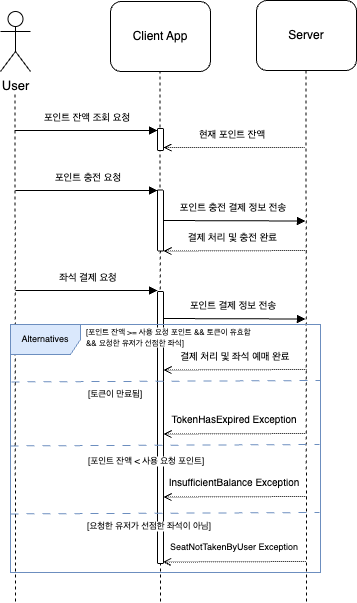

The diagram above was exported from draw.io. Its source (the exported page's mxGraphModel, read from the mxfile embedded in the PNG):
<mxGraphModel dx="573" dy="388" grid="1" gridSize="10" guides="1" tooltips="1" connect="1" arrows="1" fold="1" page="1" pageScale="1" pageWidth="827" pageHeight="1169" math="0" shadow="0">
  <root>
    <mxCell id="0" />
    <mxCell id="1" parent="0" />
    <mxCell id="nSld2mh8NenoL8RltLn9-28" value="" style="group;fontFamily=Helvetica;verticalAlign=middle;spacing=2;fontSize=10;fontStyle=0" parent="1" vertex="1" connectable="0">
      <mxGeometry x="54" y="160" width="145" height="29" as="geometry" />
    </mxCell>
    <mxCell id="nSld2mh8NenoL8RltLn9-29" value="" style="endArrow=block;html=1;rounded=0;startArrow=none;startFill=0;endFill=1;" parent="nSld2mh8NenoL8RltLn9-28" edge="1">
      <mxGeometry width="50" height="50" relative="1" as="geometry">
        <mxPoint y="29.000000000000004" as="sourcePoint" />
        <mxPoint x="143" y="29.000000000000004" as="targetPoint" />
      </mxGeometry>
    </mxCell>
    <mxCell id="nSld2mh8NenoL8RltLn9-30" value="포인트 잔액 조회 요청" style="text;strokeColor=none;align=center;fillColor=none;html=1;verticalAlign=middle;whiteSpace=wrap;rounded=0;fontSize=10;spacing=2;" parent="nSld2mh8NenoL8RltLn9-28" vertex="1">
      <mxGeometry x="12.5" width="120" height="29.000000000000004" as="geometry" />
    </mxCell>
    <mxCell id="nSld2mh8NenoL8RltLn9-35" value="" style="group" parent="1" vertex="1" connectable="0">
      <mxGeometry x="200" y="177" width="145" height="29" as="geometry" />
    </mxCell>
    <mxCell id="nSld2mh8NenoL8RltLn9-36" value="" style="group" parent="nSld2mh8NenoL8RltLn9-35" vertex="1" connectable="0">
      <mxGeometry width="145" height="29" as="geometry" />
    </mxCell>
    <mxCell id="nSld2mh8NenoL8RltLn9-18" value="" style="endArrow=none;html=1;rounded=0;dashed=1;dashPattern=1 1;startArrow=open;startFill=0;endFill=0;" parent="nSld2mh8NenoL8RltLn9-36" edge="1">
      <mxGeometry width="50" height="50" relative="1" as="geometry">
        <mxPoint x="3" y="29" as="sourcePoint" />
        <mxPoint x="145" y="29" as="targetPoint" />
      </mxGeometry>
    </mxCell>
    <mxCell id="nSld2mh8NenoL8RltLn9-19" value="현재 포인트 잔액" style="text;strokeColor=none;align=center;fillColor=none;html=1;verticalAlign=middle;whiteSpace=wrap;rounded=0;fontSize=10;spacing=2;" parent="nSld2mh8NenoL8RltLn9-36" vertex="1">
      <mxGeometry x="12.5" width="117.5" height="29" as="geometry" />
    </mxCell>
    <mxCell id="nSld2mh8NenoL8RltLn9-5" value="Server" style="rounded=1;whiteSpace=wrap;html=1;" parent="1" vertex="1">
      <mxGeometry x="296" y="59" width="100" height="70" as="geometry" />
    </mxCell>
    <mxCell id="nSld2mh8NenoL8RltLn9-9" value="" style="endArrow=none;dashed=1;html=1;rounded=0;" parent="1" edge="1">
      <mxGeometry width="50" height="50" relative="1" as="geometry">
        <mxPoint x="346" y="660" as="sourcePoint" />
        <mxPoint x="345.5" y="129" as="targetPoint" />
      </mxGeometry>
    </mxCell>
    <mxCell id="nSld2mh8NenoL8RltLn9-3" value="Client App" style="rounded=1;whiteSpace=wrap;html=1;" parent="1" vertex="1">
      <mxGeometry x="150" y="60" width="100" height="70" as="geometry" />
    </mxCell>
    <mxCell id="nSld2mh8NenoL8RltLn9-8" value="" style="endArrow=none;dashed=1;html=1;rounded=0;" parent="1" edge="1">
      <mxGeometry width="50" height="50" relative="1" as="geometry">
        <mxPoint x="200" y="660" as="sourcePoint" />
        <mxPoint x="199.5" y="130" as="targetPoint" />
      </mxGeometry>
    </mxCell>
    <mxCell id="nSld2mh8NenoL8RltLn9-104" value="" style="rounded=1;whiteSpace=wrap;html=1;pointerEvents=0;align=center;verticalAlign=top;fontFamily=Helvetica;fontSize=12;fillColor=default;" parent="1" vertex="1">
      <mxGeometry x="197" y="187" width="6" height="22" as="geometry" />
    </mxCell>
    <mxCell id="nSld2mh8NenoL8RltLn9-1" value="User" style="shape=umlActor;verticalLabelPosition=bottom;verticalAlign=top;html=1;outlineConnect=0;fontSize=13;" parent="1" vertex="1">
      <mxGeometry x="40" y="70" width="30" height="60" as="geometry" />
    </mxCell>
    <mxCell id="nSld2mh8NenoL8RltLn9-7" value="" style="endArrow=none;dashed=1;html=1;rounded=0;jumpSize=6;" parent="1" edge="1">
      <mxGeometry width="50" height="50" relative="1" as="geometry">
        <mxPoint x="55" y="660" as="sourcePoint" />
        <mxPoint x="54.5" y="150" as="targetPoint" />
      </mxGeometry>
    </mxCell>
    <mxCell id="A3nhN9kuVZVtchHikgVn-21" value="" style="group" parent="1" vertex="1" connectable="0">
      <mxGeometry x="55" y="220" width="145" height="29" as="geometry" />
    </mxCell>
    <mxCell id="A3nhN9kuVZVtchHikgVn-22" value="포인트 충전 요청" style="text;strokeColor=none;align=center;fillColor=none;html=1;verticalAlign=middle;whiteSpace=wrap;rounded=0;fontSize=10;spacing=2;" parent="A3nhN9kuVZVtchHikgVn-21" vertex="1">
      <mxGeometry x="12.5" width="120" height="29.000000000000004" as="geometry" />
    </mxCell>
    <mxCell id="A3nhN9kuVZVtchHikgVn-23" value="" style="endArrow=block;html=1;rounded=0;startArrow=none;startFill=0;endFill=1;" parent="A3nhN9kuVZVtchHikgVn-21" edge="1">
      <mxGeometry width="50" height="50" relative="1" as="geometry">
        <mxPoint y="29" as="sourcePoint" />
        <mxPoint x="142" y="29" as="targetPoint" />
      </mxGeometry>
    </mxCell>
    <mxCell id="A3nhN9kuVZVtchHikgVn-27" value="" style="rounded=1;whiteSpace=wrap;html=1;pointerEvents=0;align=center;verticalAlign=top;fontFamily=Helvetica;fontSize=12;fillColor=default;" parent="1" vertex="1">
      <mxGeometry x="197" y="248.5" width="6" height="61" as="geometry" />
    </mxCell>
    <mxCell id="A3nhN9kuVZVtchHikgVn-18" value="" style="endArrow=none;html=1;rounded=0;dashed=1;dashPattern=1 1;startArrow=open;startFill=0;endFill=0;" parent="1" edge="1">
      <mxGeometry width="50" height="50" relative="1" as="geometry">
        <mxPoint x="203" y="309.5" as="sourcePoint" />
        <mxPoint x="346" y="309" as="targetPoint" />
      </mxGeometry>
    </mxCell>
    <mxCell id="A3nhN9kuVZVtchHikgVn-25" value="" style="endArrow=block;html=1;rounded=0;startArrow=none;startFill=0;endFill=1;" parent="1" edge="1">
      <mxGeometry width="50" height="50" relative="1" as="geometry">
        <mxPoint x="203" y="279.01666666666665" as="sourcePoint" />
        <mxPoint x="345" y="279.5" as="targetPoint" />
      </mxGeometry>
    </mxCell>
    <mxCell id="A3nhN9kuVZVtchHikgVn-26" value="포인트 충전 결제 정보 전송" style="text;strokeColor=none;align=center;fillColor=none;html=1;verticalAlign=middle;whiteSpace=wrap;rounded=0;fontSize=10;spacing=2;" parent="1" vertex="1">
      <mxGeometry x="212.5" y="250.5" width="120" height="29.5" as="geometry" />
    </mxCell>
    <mxCell id="A3nhN9kuVZVtchHikgVn-20" value="결제 처리 및 충전 완료" style="text;strokeColor=none;align=center;fillColor=none;html=1;verticalAlign=middle;whiteSpace=wrap;rounded=0;fontSize=10;spacing=2;" parent="1" vertex="1">
      <mxGeometry x="200" y="280.5" width="145" height="29.61" as="geometry" />
    </mxCell>
    <mxCell id="A3nhN9kuVZVtchHikgVn-35" value="좌석 결제 요청" style="text;strokeColor=none;align=center;fillColor=none;html=1;verticalAlign=middle;whiteSpace=wrap;rounded=0;fontSize=10;spacing=2;" parent="1" vertex="1">
      <mxGeometry x="67.5" y="320" width="120" height="29.000000000000004" as="geometry" />
    </mxCell>
    <mxCell id="A3nhN9kuVZVtchHikgVn-36" value="" style="endArrow=block;html=1;rounded=0;startArrow=none;startFill=0;endFill=1;" parent="1" edge="1">
      <mxGeometry width="50" height="50" relative="1" as="geometry">
        <mxPoint x="55" y="349" as="sourcePoint" />
        <mxPoint x="197" y="349" as="targetPoint" />
      </mxGeometry>
    </mxCell>
    <mxCell id="A3nhN9kuVZVtchHikgVn-40" value="" style="rounded=1;whiteSpace=wrap;html=1;pointerEvents=0;align=center;verticalAlign=top;fontFamily=Helvetica;fontSize=12;fillColor=default;" parent="1" vertex="1">
      <mxGeometry x="197" y="350" width="6" height="272" as="geometry" />
    </mxCell>
    <mxCell id="A3nhN9kuVZVtchHikgVn-45" value="" style="endArrow=block;html=1;rounded=0;startArrow=none;startFill=0;endFill=1;" parent="1" edge="1">
      <mxGeometry width="50" height="50" relative="1" as="geometry">
        <mxPoint x="203" y="377.01666666666665" as="sourcePoint" />
        <mxPoint x="345" y="377.5" as="targetPoint" />
      </mxGeometry>
    </mxCell>
    <mxCell id="A3nhN9kuVZVtchHikgVn-46" value="포인트 결제 정보 전송" style="text;strokeColor=none;align=center;fillColor=none;html=1;verticalAlign=middle;whiteSpace=wrap;rounded=0;fontSize=10;spacing=2;" parent="1" vertex="1">
      <mxGeometry x="212.5" y="348.5" width="120" height="29.5" as="geometry" />
    </mxCell>
    <mxCell id="Wo6d2MEwheXt7n5-NbUh-16" value="&lt;font style=&quot;font-size: 8px;&quot;&gt;[포인트 잔액 &amp;gt;= 사용 요청 포인트 &amp;amp;&amp;amp; 토큰이 유효함&amp;nbsp;&lt;/font&gt;&lt;div&gt;&lt;font style=&quot;font-size: 8px;&quot;&gt;&amp;amp;&amp;amp; 요청한 유저가 선점한 좌석]&lt;/font&gt;&lt;/div&gt;" style="text;strokeColor=none;align=left;fillColor=default;html=1;verticalAlign=middle;whiteSpace=wrap;rounded=0;fontFamily=Helvetica;fontSize=9;fontColor=default;fillStyle=solid;" vertex="1" parent="1">
      <mxGeometry x="123.62" y="386" width="196.38" height="20" as="geometry" />
    </mxCell>
    <mxCell id="Wo6d2MEwheXt7n5-NbUh-21" value="" style="group" vertex="1" connectable="0" parent="1">
      <mxGeometry x="203" y="399" width="143" height="29.5" as="geometry" />
    </mxCell>
    <mxCell id="A3nhN9kuVZVtchHikgVn-44" value="" style="endArrow=none;html=1;rounded=0;dashed=1;dashPattern=1 1;startArrow=open;startFill=0;endFill=0;" parent="Wo6d2MEwheXt7n5-NbUh-21" edge="1">
      <mxGeometry width="50" height="50" relative="1" as="geometry">
        <mxPoint y="29.5" as="sourcePoint" />
        <mxPoint x="143" y="29" as="targetPoint" />
      </mxGeometry>
    </mxCell>
    <mxCell id="Wo6d2MEwheXt7n5-NbUh-12" value="결제 처리 및 좌석 예매 완료" style="text;strokeColor=none;align=center;fillColor=none;html=1;verticalAlign=middle;whiteSpace=wrap;rounded=0;fontSize=10;spacing=2;" vertex="1" parent="Wo6d2MEwheXt7n5-NbUh-21">
      <mxGeometry x="12.120000000000005" width="120" height="29" as="geometry" />
    </mxCell>
    <mxCell id="Wo6d2MEwheXt7n5-NbUh-22" value="" style="group" vertex="1" connectable="0" parent="1">
      <mxGeometry x="203" y="463" width="143" height="29.5" as="geometry" />
    </mxCell>
    <mxCell id="Wo6d2MEwheXt7n5-NbUh-23" value="" style="endArrow=none;html=1;rounded=0;dashed=1;dashPattern=1 1;startArrow=open;startFill=0;endFill=0;" edge="1" parent="Wo6d2MEwheXt7n5-NbUh-22">
      <mxGeometry width="50" height="50" relative="1" as="geometry">
        <mxPoint y="29.5" as="sourcePoint" />
        <mxPoint x="143" y="29" as="targetPoint" />
      </mxGeometry>
    </mxCell>
    <mxCell id="Wo6d2MEwheXt7n5-NbUh-24" value="TokenHasExpired Exception" style="text;strokeColor=none;align=center;fillColor=none;html=1;verticalAlign=middle;whiteSpace=wrap;rounded=0;fontSize=10;spacing=2;" vertex="1" parent="Wo6d2MEwheXt7n5-NbUh-22">
      <mxGeometry y="-1" width="142.12" height="29" as="geometry" />
    </mxCell>
    <mxCell id="Wo6d2MEwheXt7n5-NbUh-39" value="" style="group" vertex="1" connectable="0" parent="1">
      <mxGeometry x="50" y="383" width="310" height="248" as="geometry" />
    </mxCell>
    <mxCell id="Wo6d2MEwheXt7n5-NbUh-40" value="&lt;font style=&quot;font-size: 9px;&quot;&gt;Alternatives&lt;/font&gt;" style="shape=umlFrame;whiteSpace=wrap;html=1;pointerEvents=0;align=center;verticalAlign=top;fontFamily=Helvetica;fontSize=12;fillColor=#dae8fc;width=70;height=30;strokeColor=#6c8ebf;" vertex="1" parent="Wo6d2MEwheXt7n5-NbUh-39">
      <mxGeometry width="310" height="248" as="geometry" />
    </mxCell>
    <mxCell id="Wo6d2MEwheXt7n5-NbUh-41" value="" style="endArrow=none;dashed=1;html=1;rounded=0;fontFamily=Helvetica;fontSize=12;fontColor=default;endSize=6;startSize=6;jumpStyle=none;fillColor=#dae8fc;strokeColor=#6c8ebf;exitX=-0.002;exitY=0.516;exitDx=0;exitDy=0;exitPerimeter=0;dashPattern=8 8;" edge="1" parent="Wo6d2MEwheXt7n5-NbUh-39">
      <mxGeometry width="50" height="50" relative="1" as="geometry">
        <mxPoint x="1" y="57.446153846153834" as="sourcePoint" />
        <mxPoint x="310" y="56" as="targetPoint" />
      </mxGeometry>
    </mxCell>
    <mxCell id="Wo6d2MEwheXt7n5-NbUh-42" value="" style="endArrow=none;dashed=1;html=1;rounded=0;fontFamily=Helvetica;fontSize=12;fontColor=default;endSize=6;startSize=6;jumpStyle=none;fillColor=#dae8fc;strokeColor=#6c8ebf;exitX=-0.002;exitY=0.516;exitDx=0;exitDy=0;exitPerimeter=0;dashPattern=8 8;" edge="1" parent="Wo6d2MEwheXt7n5-NbUh-39">
      <mxGeometry width="50" height="50" relative="1" as="geometry">
        <mxPoint y="121.44615384615383" as="sourcePoint" />
        <mxPoint x="309" y="120" as="targetPoint" />
      </mxGeometry>
    </mxCell>
    <mxCell id="Wo6d2MEwheXt7n5-NbUh-43" value="" style="endArrow=none;dashed=1;html=1;rounded=0;fontFamily=Helvetica;fontSize=12;fontColor=default;endSize=6;startSize=6;jumpStyle=none;fillColor=#dae8fc;strokeColor=#6c8ebf;exitX=-0.002;exitY=0.516;exitDx=0;exitDy=0;exitPerimeter=0;dashPattern=8 8;" edge="1" parent="Wo6d2MEwheXt7n5-NbUh-39">
      <mxGeometry width="50" height="50" relative="1" as="geometry">
        <mxPoint y="189.44615384615383" as="sourcePoint" />
        <mxPoint x="309" y="188" as="targetPoint" />
      </mxGeometry>
    </mxCell>
    <mxCell id="Wo6d2MEwheXt7n5-NbUh-49" value="&lt;font style=&quot;font-size: 9px;&quot;&gt;[요청한 유저가 선점한 좌석이 아님]&lt;/font&gt;" style="text;strokeColor=none;align=left;fillColor=default;html=1;verticalAlign=middle;whiteSpace=wrap;rounded=0;fontFamily=Helvetica;fontSize=9;fontColor=default;fillStyle=solid;" vertex="1" parent="Wo6d2MEwheXt7n5-NbUh-39">
      <mxGeometry x="75" y="197" width="126.38" height="10" as="geometry" />
    </mxCell>
    <mxCell id="Wo6d2MEwheXt7n5-NbUh-50" value="" style="group" vertex="1" connectable="0" parent="Wo6d2MEwheXt7n5-NbUh-39">
      <mxGeometry x="152.5" y="208" width="143" height="29.5" as="geometry" />
    </mxCell>
    <mxCell id="Wo6d2MEwheXt7n5-NbUh-51" value="" style="endArrow=none;html=1;rounded=0;dashed=1;dashPattern=1 1;startArrow=open;startFill=0;endFill=0;" edge="1" parent="Wo6d2MEwheXt7n5-NbUh-50">
      <mxGeometry width="50" height="50" relative="1" as="geometry">
        <mxPoint y="29.5" as="sourcePoint" />
        <mxPoint x="143" y="29" as="targetPoint" />
      </mxGeometry>
    </mxCell>
    <mxCell id="Wo6d2MEwheXt7n5-NbUh-52" value="&lt;font style=&quot;font-size: 9px;&quot;&gt;SeatNotTakenByUser Exception&lt;/font&gt;" style="text;strokeColor=none;align=center;fillColor=none;html=1;verticalAlign=middle;whiteSpace=wrap;rounded=0;fontSize=10;spacing=2;" vertex="1" parent="Wo6d2MEwheXt7n5-NbUh-50">
      <mxGeometry y="-1" width="142.12" height="29" as="geometry" />
    </mxCell>
    <mxCell id="Wo6d2MEwheXt7n5-NbUh-30" value="&lt;font style=&quot;font-size: 9px;&quot;&gt;[토큰이 만료됨]&lt;/font&gt;" style="text;strokeColor=none;align=left;fillColor=none;html=1;verticalAlign=middle;whiteSpace=wrap;rounded=0;fontFamily=Helvetica;fontSize=9;fontColor=default;" vertex="1" parent="1">
      <mxGeometry x="125.5" y="450" width="106" height="6" as="geometry" />
    </mxCell>
    <mxCell id="Wo6d2MEwheXt7n5-NbUh-25" value="&lt;font style=&quot;font-size: 9px;&quot;&gt;[포인트 잔액 &amp;lt; 사용 요청 포인트]&lt;/font&gt;" style="text;strokeColor=none;align=left;fillColor=default;html=1;verticalAlign=middle;whiteSpace=wrap;rounded=0;fontFamily=Helvetica;fontSize=9;fontColor=default;fillStyle=solid;" vertex="1" parent="1">
      <mxGeometry x="125.5" y="515" width="126.38" height="10" as="geometry" />
    </mxCell>
    <mxCell id="Wo6d2MEwheXt7n5-NbUh-36" value="" style="group" vertex="1" connectable="0" parent="1">
      <mxGeometry x="203" y="526" width="143" height="29.5" as="geometry" />
    </mxCell>
    <mxCell id="Wo6d2MEwheXt7n5-NbUh-37" value="" style="endArrow=none;html=1;rounded=0;dashed=1;dashPattern=1 1;startArrow=open;startFill=0;endFill=0;" edge="1" parent="Wo6d2MEwheXt7n5-NbUh-36">
      <mxGeometry width="50" height="50" relative="1" as="geometry">
        <mxPoint y="29.5" as="sourcePoint" />
        <mxPoint x="143" y="29" as="targetPoint" />
      </mxGeometry>
    </mxCell>
    <mxCell id="Wo6d2MEwheXt7n5-NbUh-38" value="InsufficientBalance Exception" style="text;strokeColor=none;align=center;fillColor=none;html=1;verticalAlign=middle;whiteSpace=wrap;rounded=0;fontSize=10;spacing=2;" vertex="1" parent="Wo6d2MEwheXt7n5-NbUh-36">
      <mxGeometry y="-1" width="142.12" height="29" as="geometry" />
    </mxCell>
  </root>
</mxGraphModel>